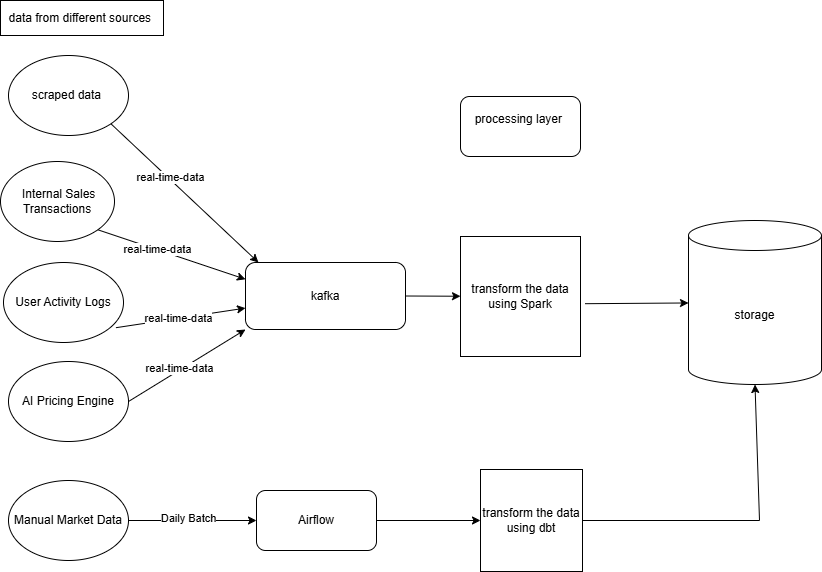

The diagram above was exported from draw.io. Its source (the exported page's mxGraphModel, read from the mxfile embedded in the PNG):
<mxGraphModel dx="988" dy="580" grid="0" gridSize="10" guides="1" tooltips="1" connect="1" arrows="0" fold="1" page="1" pageScale="1" pageWidth="850" pageHeight="1100" background="light-dark(#FFFFFF,#000000)" math="0" shadow="0">
  <root>
    <mxCell id="0" />
    <mxCell id="1" parent="0" />
    <mxCell id="8Z_4xGeGcgD_GvAMuPsQ-3" value="scraped data&amp;nbsp;" style="ellipse;whiteSpace=wrap;html=1;" vertex="1" parent="1">
      <mxGeometry x="28" y="69" width="120" height="80" as="geometry" />
    </mxCell>
    <mxCell id="8Z_4xGeGcgD_GvAMuPsQ-5" value="&lt;p data-pm-slice=&quot;1 1 []&quot;&gt;&amp;nbsp;Internal Sales Transactions&lt;/p&gt;" style="ellipse;whiteSpace=wrap;html=1;" vertex="1" parent="1">
      <mxGeometry x="20" y="175" width="114" height="80" as="geometry" />
    </mxCell>
    <mxCell id="8Z_4xGeGcgD_GvAMuPsQ-6" value="&lt;p data-pm-slice=&quot;1 1 []&quot;&gt;User Activity&amp;nbsp;Logs&lt;/p&gt;" style="ellipse;whiteSpace=wrap;html=1;" vertex="1" parent="1">
      <mxGeometry x="23" y="276" width="120" height="80" as="geometry" />
    </mxCell>
    <mxCell id="8Z_4xGeGcgD_GvAMuPsQ-14" style="edgeStyle=orthogonalEdgeStyle;rounded=0;orthogonalLoop=1;jettySize=auto;html=1;exitX=0.5;exitY=1;exitDx=0;exitDy=0;" edge="1" parent="1" source="8Z_4xGeGcgD_GvAMuPsQ-3" target="8Z_4xGeGcgD_GvAMuPsQ-3">
      <mxGeometry relative="1" as="geometry" />
    </mxCell>
    <mxCell id="8Z_4xGeGcgD_GvAMuPsQ-23" value="data from different sources&amp;nbsp;" style="rounded=0;whiteSpace=wrap;html=1;" vertex="1" parent="1">
      <mxGeometry x="20" y="14" width="163" height="35" as="geometry" />
    </mxCell>
    <mxCell id="8Z_4xGeGcgD_GvAMuPsQ-24" value="kafka" style="rounded=1;whiteSpace=wrap;html=1;" vertex="1" parent="1">
      <mxGeometry x="265" y="276" width="160" height="67" as="geometry" />
    </mxCell>
    <mxCell id="8Z_4xGeGcgD_GvAMuPsQ-27" value="transform the data using Spark" style="whiteSpace=wrap;html=1;aspect=fixed;" vertex="1" parent="1">
      <mxGeometry x="480" y="250" width="120" height="120" as="geometry" />
    </mxCell>
    <mxCell id="8Z_4xGeGcgD_GvAMuPsQ-28" value="storage" style="shape=cylinder3;whiteSpace=wrap;html=1;boundedLbl=1;backgroundOutline=1;size=15;" vertex="1" parent="1">
      <mxGeometry x="708" y="234" width="133" height="164" as="geometry" />
    </mxCell>
    <mxCell id="8Z_4xGeGcgD_GvAMuPsQ-29" value="&lt;p data-pm-slice=&quot;1 1 []&quot;&gt;AI Pricing Engine&lt;/p&gt;" style="ellipse;whiteSpace=wrap;html=1;" vertex="1" parent="1">
      <mxGeometry x="28" y="375" width="120" height="80" as="geometry" />
    </mxCell>
    <mxCell id="8Z_4xGeGcgD_GvAMuPsQ-30" value="&lt;p data-pm-slice=&quot;1 1 []&quot;&gt;Manual Market Data&lt;/p&gt;" style="ellipse;whiteSpace=wrap;html=1;" vertex="1" parent="1">
      <mxGeometry x="28" y="494" width="120" height="80" as="geometry" />
    </mxCell>
    <mxCell id="8Z_4xGeGcgD_GvAMuPsQ-31" value="Airflow" style="rounded=1;whiteSpace=wrap;html=1;" vertex="1" parent="1">
      <mxGeometry x="276" y="504" width="120" height="60" as="geometry" />
    </mxCell>
    <mxCell id="8Z_4xGeGcgD_GvAMuPsQ-33" value="transform the data using dbt" style="whiteSpace=wrap;html=1;aspect=fixed;" vertex="1" parent="1">
      <mxGeometry x="500" y="483" width="102" height="102" as="geometry" />
    </mxCell>
    <mxCell id="8Z_4xGeGcgD_GvAMuPsQ-34" value="" style="endArrow=classic;html=1;rounded=0;exitX=1;exitY=0.5;exitDx=0;exitDy=0;entryX=0;entryY=0.5;entryDx=0;entryDy=0;" edge="1" parent="1" source="8Z_4xGeGcgD_GvAMuPsQ-30" target="8Z_4xGeGcgD_GvAMuPsQ-31">
      <mxGeometry width="50" height="50" relative="1" as="geometry">
        <mxPoint x="170" y="562" as="sourcePoint" />
        <mxPoint x="220" y="512" as="targetPoint" />
      </mxGeometry>
    </mxCell>
    <mxCell id="8Z_4xGeGcgD_GvAMuPsQ-57" value="Daily Batch" style="edgeLabel;html=1;align=center;verticalAlign=middle;resizable=0;points=[];" vertex="1" connectable="0" parent="8Z_4xGeGcgD_GvAMuPsQ-34">
      <mxGeometry x="-0.0833" y="3" relative="1" as="geometry">
        <mxPoint as="offset" />
      </mxGeometry>
    </mxCell>
    <mxCell id="8Z_4xGeGcgD_GvAMuPsQ-35" value="" style="endArrow=classic;html=1;rounded=0;exitX=1.038;exitY=0.56;exitDx=0;exitDy=0;exitPerimeter=0;" edge="1" parent="1" source="8Z_4xGeGcgD_GvAMuPsQ-27" target="8Z_4xGeGcgD_GvAMuPsQ-28">
      <mxGeometry width="50" height="50" relative="1" as="geometry">
        <mxPoint x="401" y="321" as="sourcePoint" />
        <mxPoint x="451" y="271" as="targetPoint" />
      </mxGeometry>
    </mxCell>
    <mxCell id="8Z_4xGeGcgD_GvAMuPsQ-36" value="" style="endArrow=classic;html=1;rounded=0;exitX=1;exitY=0.5;exitDx=0;exitDy=0;entryX=0;entryY=0.5;entryDx=0;entryDy=0;" edge="1" parent="1" source="8Z_4xGeGcgD_GvAMuPsQ-31" target="8Z_4xGeGcgD_GvAMuPsQ-33">
      <mxGeometry width="50" height="50" relative="1" as="geometry">
        <mxPoint x="401" y="321" as="sourcePoint" />
        <mxPoint x="451" y="271" as="targetPoint" />
      </mxGeometry>
    </mxCell>
    <mxCell id="8Z_4xGeGcgD_GvAMuPsQ-37" value="" style="endArrow=classic;html=1;rounded=0;entryX=0.5;entryY=1;entryDx=0;entryDy=0;entryPerimeter=0;exitX=1;exitY=0.5;exitDx=0;exitDy=0;" edge="1" parent="1" source="8Z_4xGeGcgD_GvAMuPsQ-33" target="8Z_4xGeGcgD_GvAMuPsQ-28">
      <mxGeometry width="50" height="50" relative="1" as="geometry">
        <mxPoint x="635" y="529" as="sourcePoint" />
        <mxPoint x="656" y="479" as="targetPoint" />
        <Array as="points">
          <mxPoint x="779" y="534" />
        </Array>
      </mxGeometry>
    </mxCell>
    <mxCell id="8Z_4xGeGcgD_GvAMuPsQ-40" value="" style="endArrow=classic;html=1;rounded=0;exitX=1;exitY=0.5;exitDx=0;exitDy=0;entryX=0;entryY=1;entryDx=0;entryDy=0;" edge="1" parent="1" source="8Z_4xGeGcgD_GvAMuPsQ-29" target="8Z_4xGeGcgD_GvAMuPsQ-24">
      <mxGeometry width="50" height="50" relative="1" as="geometry">
        <mxPoint x="170" y="430" as="sourcePoint" />
        <mxPoint x="263" y="351" as="targetPoint" />
      </mxGeometry>
    </mxCell>
    <mxCell id="8Z_4xGeGcgD_GvAMuPsQ-56" value="real-time-data" style="edgeLabel;html=1;align=center;verticalAlign=middle;resizable=0;points=[];" vertex="1" connectable="0" parent="8Z_4xGeGcgD_GvAMuPsQ-40">
      <mxGeometry x="-0.1306" y="2" relative="1" as="geometry">
        <mxPoint as="offset" />
      </mxGeometry>
    </mxCell>
    <mxCell id="8Z_4xGeGcgD_GvAMuPsQ-42" value="" style="endArrow=classic;html=1;rounded=0;exitX=1;exitY=1;exitDx=0;exitDy=0;entryX=0;entryY=0.25;entryDx=0;entryDy=0;" edge="1" parent="1" source="8Z_4xGeGcgD_GvAMuPsQ-5" target="8Z_4xGeGcgD_GvAMuPsQ-24">
      <mxGeometry width="50" height="50" relative="1" as="geometry">
        <mxPoint x="173" y="213" as="sourcePoint" />
        <mxPoint x="223" y="163" as="targetPoint" />
        <Array as="points" />
      </mxGeometry>
    </mxCell>
    <mxCell id="8Z_4xGeGcgD_GvAMuPsQ-48" value="real-time-data" style="edgeLabel;html=1;align=center;verticalAlign=middle;resizable=0;points=[];" vertex="1" connectable="0" parent="8Z_4xGeGcgD_GvAMuPsQ-42">
      <mxGeometry x="-0.199" relative="1" as="geometry">
        <mxPoint as="offset" />
      </mxGeometry>
    </mxCell>
    <mxCell id="8Z_4xGeGcgD_GvAMuPsQ-43" value="" style="endArrow=classic;html=1;rounded=0;exitX=1;exitY=1;exitDx=0;exitDy=0;entryX=0.081;entryY=0;entryDx=0;entryDy=0;entryPerimeter=0;" edge="1" parent="1" source="8Z_4xGeGcgD_GvAMuPsQ-3" target="8Z_4xGeGcgD_GvAMuPsQ-24">
      <mxGeometry width="50" height="50" relative="1" as="geometry">
        <mxPoint x="174" y="128" as="sourcePoint" />
        <mxPoint x="249" y="260" as="targetPoint" />
        <Array as="points" />
      </mxGeometry>
    </mxCell>
    <mxCell id="8Z_4xGeGcgD_GvAMuPsQ-47" value="real-time-data" style="edgeLabel;html=1;align=center;verticalAlign=middle;resizable=0;points=[];" vertex="1" connectable="0" parent="8Z_4xGeGcgD_GvAMuPsQ-43">
      <mxGeometry x="-0.4269" y="-2" relative="1" as="geometry">
        <mxPoint x="18" y="12" as="offset" />
      </mxGeometry>
    </mxCell>
    <mxCell id="8Z_4xGeGcgD_GvAMuPsQ-46" value="" style="endArrow=classic;html=1;rounded=0;exitX=1;exitY=0.5;exitDx=0;exitDy=0;" edge="1" parent="1" source="8Z_4xGeGcgD_GvAMuPsQ-24" target="8Z_4xGeGcgD_GvAMuPsQ-27">
      <mxGeometry width="50" height="50" relative="1" as="geometry">
        <mxPoint x="278" y="431" as="sourcePoint" />
        <mxPoint x="328" y="381" as="targetPoint" />
      </mxGeometry>
    </mxCell>
    <mxCell id="8Z_4xGeGcgD_GvAMuPsQ-52" value="" style="endArrow=classic;html=1;rounded=0;exitX=0.937;exitY=0.815;exitDx=0;exitDy=0;exitPerimeter=0;" edge="1" parent="1" source="8Z_4xGeGcgD_GvAMuPsQ-6" target="8Z_4xGeGcgD_GvAMuPsQ-24">
      <mxGeometry width="50" height="50" relative="1" as="geometry">
        <mxPoint x="146" y="400" as="sourcePoint" />
        <mxPoint x="151" y="337.8461296412838" as="targetPoint" />
      </mxGeometry>
    </mxCell>
    <mxCell id="8Z_4xGeGcgD_GvAMuPsQ-55" value="real-time-data" style="edgeLabel;html=1;align=center;verticalAlign=middle;resizable=0;points=[];" vertex="1" connectable="0" parent="8Z_4xGeGcgD_GvAMuPsQ-52">
      <mxGeometry x="-0.0322" relative="1" as="geometry">
        <mxPoint as="offset" />
      </mxGeometry>
    </mxCell>
    <mxCell id="8Z_4xGeGcgD_GvAMuPsQ-58" value="processing layer&amp;nbsp;&lt;div&gt;&lt;br&gt;&lt;/div&gt;" style="rounded=1;whiteSpace=wrap;html=1;" vertex="1" parent="1">
      <mxGeometry x="480" y="110" width="120" height="60" as="geometry" />
    </mxCell>
  </root>
</mxGraphModel>